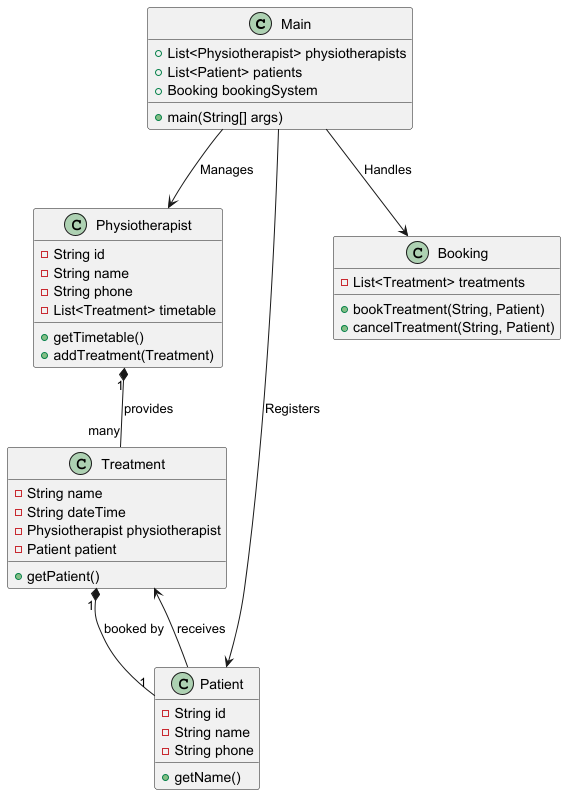

The diagram above was rendered by PlantUML. Its source (embedded in the PNG):
@startuml
' Define Main class
class Main {
    + List<Physiotherapist> physiotherapists
    + List<Patient> patients
    + Booking bookingSystem
    + main(String[] args)
}

' Define Physiotherapist class
class Physiotherapist {
    - String id
    - String name
    - String phone
    - List<Treatment> timetable
    + getTimetable()
    + addTreatment(Treatment)
}

' Define Treatment class
class Treatment {
    - String name
    - String dateTime
    - Physiotherapist physiotherapist
    - Patient patient
    + getPatient()
}

' Define Patient class
class Patient {
    - String id
    - String name
    - String phone
    + getName()
}

' Define Booking class
class Booking {
    - List<Treatment> treatments
    + bookTreatment(String, Patient)
    + cancelTreatment(String, Patient)
}

' UML Relationships
Main --> Physiotherapist : "Manages"
Main --> Patient : "Registers"
Main --> Booking : "Handles"

Physiotherapist "1" *-- "many" Treatment : provides
Treatment "1" *-- "1" Patient : booked by
Patient --> Treatment : receives
@enduml